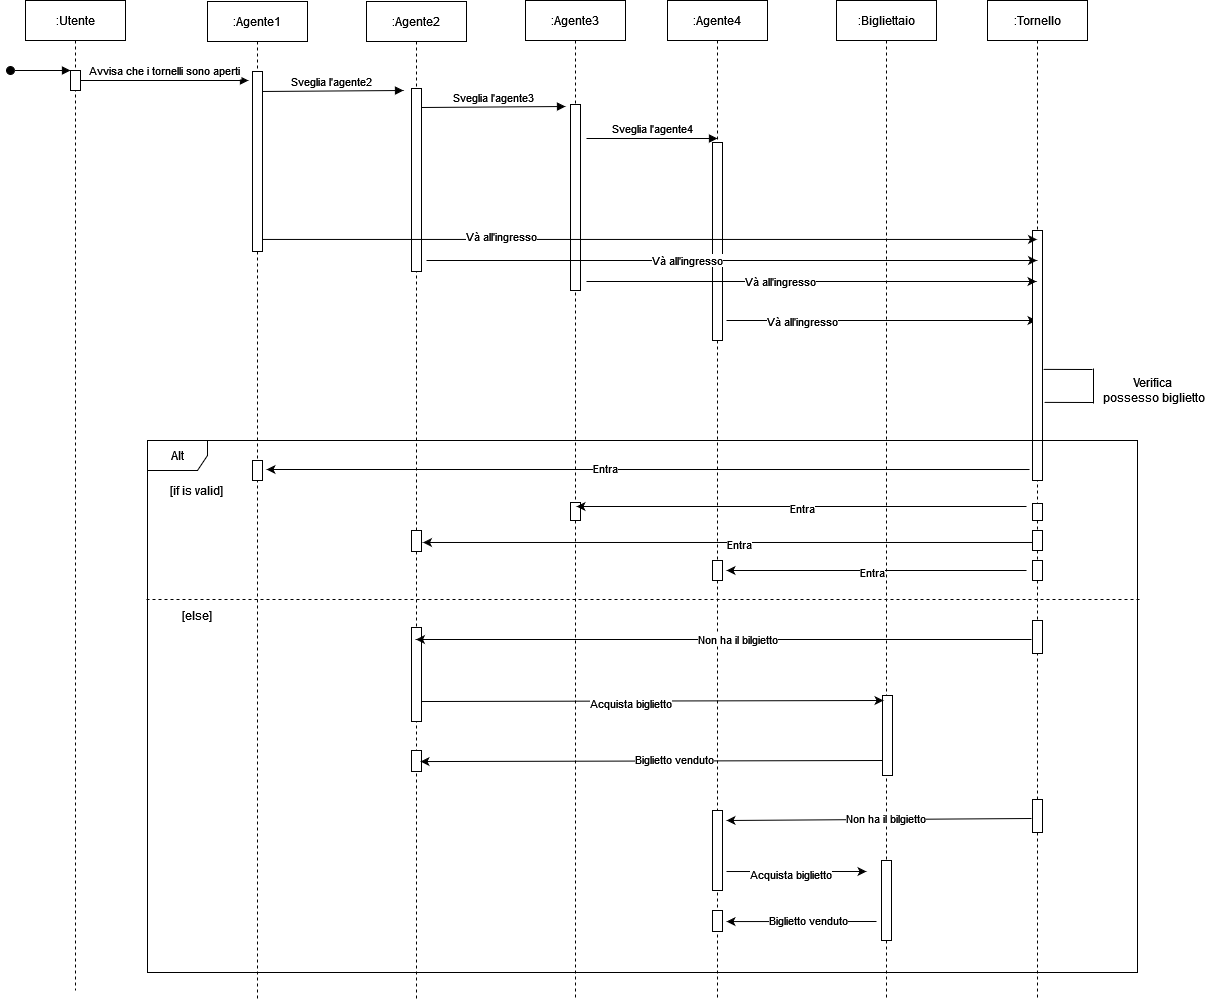

The diagram above was exported from draw.io. Its source (the exported page's mxGraphModel, read from the mxfile embedded in the PNG):
<mxGraphModel dx="1281" dy="752" grid="1" gridSize="10" guides="1" tooltips="1" connect="1" arrows="1" fold="1" page="1" pageScale="1" pageWidth="850" pageHeight="1100" math="0" shadow="0">
  <root>
    <mxCell id="0" />
    <mxCell id="1" parent="0" />
    <mxCell id="3nuBFxr9cyL0pnOWT2aG-1" value=":Utente" style="shape=umlLifeline;perimeter=lifelinePerimeter;container=1;collapsible=0;recursiveResize=0;rounded=0;shadow=0;strokeWidth=1;" parent="1" vertex="1">
      <mxGeometry x="29" y="80" width="100" height="990" as="geometry" />
    </mxCell>
    <mxCell id="3nuBFxr9cyL0pnOWT2aG-2" value="" style="points=[];perimeter=orthogonalPerimeter;rounded=0;shadow=0;strokeWidth=1;" parent="3nuBFxr9cyL0pnOWT2aG-1" vertex="1">
      <mxGeometry x="45" y="70" width="10" height="20" as="geometry" />
    </mxCell>
    <mxCell id="3nuBFxr9cyL0pnOWT2aG-3" value="" style="verticalAlign=bottom;startArrow=oval;endArrow=block;startSize=8;shadow=0;strokeWidth=1;" parent="3nuBFxr9cyL0pnOWT2aG-1" target="3nuBFxr9cyL0pnOWT2aG-2" edge="1">
      <mxGeometry relative="1" as="geometry">
        <mxPoint x="-15" y="70" as="sourcePoint" />
      </mxGeometry>
    </mxCell>
    <mxCell id="3nuBFxr9cyL0pnOWT2aG-8" value="Avvisa che i tornelli sono aperti" style="verticalAlign=bottom;endArrow=block;entryX=0;entryY=0;shadow=0;strokeWidth=1;" parent="1" source="3nuBFxr9cyL0pnOWT2aG-2" edge="1">
      <mxGeometry relative="1" as="geometry">
        <mxPoint x="182" y="160" as="sourcePoint" />
        <mxPoint x="252" y="160" as="targetPoint" />
      </mxGeometry>
    </mxCell>
    <mxCell id="CIqc8c4jGcV421D_fc05-5" value="Sveglia l'agente2" style="verticalAlign=bottom;endArrow=block;shadow=0;strokeWidth=1;" edge="1" parent="1">
      <mxGeometry relative="1" as="geometry">
        <mxPoint x="263" y="171.0000000000001" as="sourcePoint" />
        <mxPoint x="407" y="170" as="targetPoint" />
      </mxGeometry>
    </mxCell>
    <mxCell id="CIqc8c4jGcV421D_fc05-6" value=":Agente3" style="shape=umlLifeline;perimeter=lifelinePerimeter;container=1;collapsible=0;recursiveResize=0;rounded=0;shadow=0;strokeWidth=1;" vertex="1" parent="1">
      <mxGeometry x="529" y="80" width="100" height="1000" as="geometry" />
    </mxCell>
    <mxCell id="CIqc8c4jGcV421D_fc05-7" value="" style="points=[];perimeter=orthogonalPerimeter;rounded=0;shadow=0;strokeWidth=1;" vertex="1" parent="CIqc8c4jGcV421D_fc05-6">
      <mxGeometry x="45" y="104" width="10" height="186" as="geometry" />
    </mxCell>
    <mxCell id="CIqc8c4jGcV421D_fc05-32" value="" style="points=[];perimeter=orthogonalPerimeter;rounded=0;shadow=0;strokeWidth=1;" vertex="1" parent="CIqc8c4jGcV421D_fc05-6">
      <mxGeometry x="45" y="502" width="10" height="18" as="geometry" />
    </mxCell>
    <mxCell id="CIqc8c4jGcV421D_fc05-8" value="Sveglia l'agente3" style="verticalAlign=bottom;endArrow=block;shadow=0;strokeWidth=1;" edge="1" parent="1">
      <mxGeometry relative="1" as="geometry">
        <mxPoint x="425" y="187.0000000000001" as="sourcePoint" />
        <mxPoint x="569" y="186" as="targetPoint" />
      </mxGeometry>
    </mxCell>
    <mxCell id="CIqc8c4jGcV421D_fc05-9" value=":Agente4" style="shape=umlLifeline;perimeter=lifelinePerimeter;container=1;collapsible=0;recursiveResize=0;rounded=0;shadow=0;strokeWidth=1;" vertex="1" parent="1">
      <mxGeometry x="671" y="80" width="100" height="1000" as="geometry" />
    </mxCell>
    <mxCell id="CIqc8c4jGcV421D_fc05-10" value="" style="points=[];perimeter=orthogonalPerimeter;rounded=0;shadow=0;strokeWidth=1;" vertex="1" parent="CIqc8c4jGcV421D_fc05-9">
      <mxGeometry x="45" y="142" width="10" height="198" as="geometry" />
    </mxCell>
    <mxCell id="CIqc8c4jGcV421D_fc05-65" value="" style="points=[];perimeter=orthogonalPerimeter;rounded=0;shadow=0;strokeWidth=1;" vertex="1" parent="CIqc8c4jGcV421D_fc05-9">
      <mxGeometry x="45" y="810" width="10" height="80" as="geometry" />
    </mxCell>
    <mxCell id="CIqc8c4jGcV421D_fc05-79" value="" style="points=[];perimeter=orthogonalPerimeter;rounded=0;shadow=0;strokeWidth=1;" vertex="1" parent="CIqc8c4jGcV421D_fc05-9">
      <mxGeometry x="45" y="560" width="10" height="20" as="geometry" />
    </mxCell>
    <mxCell id="CIqc8c4jGcV421D_fc05-38" value="" style="endArrow=classic;html=1;rounded=0;" edge="1" parent="CIqc8c4jGcV421D_fc05-9">
      <mxGeometry width="50" height="50" relative="1" as="geometry">
        <mxPoint x="59" y="320" as="sourcePoint" />
        <mxPoint x="369" y="320" as="targetPoint" />
      </mxGeometry>
    </mxCell>
    <mxCell id="CIqc8c4jGcV421D_fc05-43" value="Và all'ingresso" style="edgeLabel;html=1;align=center;verticalAlign=middle;resizable=0;points=[];" vertex="1" connectable="0" parent="CIqc8c4jGcV421D_fc05-38">
      <mxGeometry x="-0.5161" relative="1" as="geometry">
        <mxPoint as="offset" />
      </mxGeometry>
    </mxCell>
    <mxCell id="CIqc8c4jGcV421D_fc05-86" value="" style="points=[];perimeter=orthogonalPerimeter;rounded=0;shadow=0;strokeWidth=1;" vertex="1" parent="CIqc8c4jGcV421D_fc05-9">
      <mxGeometry x="45" y="910" width="10" height="21" as="geometry" />
    </mxCell>
    <mxCell id="CIqc8c4jGcV421D_fc05-11" value="Sveglia l'agente4" style="verticalAlign=bottom;endArrow=block;shadow=0;strokeWidth=1;" edge="1" parent="1">
      <mxGeometry relative="1" as="geometry">
        <mxPoint x="590" y="218" as="sourcePoint" />
        <mxPoint x="721" y="218" as="targetPoint" />
      </mxGeometry>
    </mxCell>
    <mxCell id="CIqc8c4jGcV421D_fc05-12" value=":Bigliettaio" style="shape=umlLifeline;perimeter=lifelinePerimeter;container=1;collapsible=0;recursiveResize=0;rounded=0;shadow=0;strokeWidth=1;" vertex="1" parent="1">
      <mxGeometry x="840" y="80" width="100" height="1000" as="geometry" />
    </mxCell>
    <mxCell id="CIqc8c4jGcV421D_fc05-13" value="" style="points=[];perimeter=orthogonalPerimeter;rounded=0;shadow=0;strokeWidth=1;" vertex="1" parent="CIqc8c4jGcV421D_fc05-12">
      <mxGeometry x="46" y="695" width="10" height="80" as="geometry" />
    </mxCell>
    <mxCell id="CIqc8c4jGcV421D_fc05-66" value="" style="points=[];perimeter=orthogonalPerimeter;rounded=0;shadow=0;strokeWidth=1;" vertex="1" parent="CIqc8c4jGcV421D_fc05-12">
      <mxGeometry x="45" y="860" width="10" height="80" as="geometry" />
    </mxCell>
    <mxCell id="CIqc8c4jGcV421D_fc05-80" value="" style="endArrow=classic;html=1;rounded=0;exitX=0.1;exitY=0.906;exitDx=0;exitDy=0;exitPerimeter=0;" edge="1" parent="CIqc8c4jGcV421D_fc05-12">
      <mxGeometry width="50" height="50" relative="1" as="geometry">
        <mxPoint x="204" y="541.988" as="sourcePoint" />
        <mxPoint x="-413.5" y="541.988" as="targetPoint" />
      </mxGeometry>
    </mxCell>
    <mxCell id="CIqc8c4jGcV421D_fc05-81" value="Entra" style="edgeLabel;html=1;align=center;verticalAlign=middle;resizable=0;points=[];" vertex="1" connectable="0" parent="CIqc8c4jGcV421D_fc05-80">
      <mxGeometry x="-0.0711" y="2" relative="1" as="geometry">
        <mxPoint x="-15" as="offset" />
      </mxGeometry>
    </mxCell>
    <mxCell id="CIqc8c4jGcV421D_fc05-14" value=":Tornello" style="shape=umlLifeline;perimeter=lifelinePerimeter;container=1;collapsible=0;recursiveResize=0;rounded=0;shadow=0;strokeWidth=1;" vertex="1" parent="1">
      <mxGeometry x="991" y="80" width="100" height="1000" as="geometry" />
    </mxCell>
    <mxCell id="CIqc8c4jGcV421D_fc05-15" value="" style="points=[];perimeter=orthogonalPerimeter;rounded=0;shadow=0;strokeWidth=1;" vertex="1" parent="CIqc8c4jGcV421D_fc05-14">
      <mxGeometry x="45" y="230" width="10" height="250" as="geometry" />
    </mxCell>
    <mxCell id="CIqc8c4jGcV421D_fc05-44" value="" style="points=[];perimeter=orthogonalPerimeter;rounded=0;shadow=0;strokeWidth=1;" vertex="1" parent="CIqc8c4jGcV421D_fc05-14">
      <mxGeometry x="45" y="503" width="10" height="17" as="geometry" />
    </mxCell>
    <mxCell id="CIqc8c4jGcV421D_fc05-45" value="" style="points=[];perimeter=orthogonalPerimeter;rounded=0;shadow=0;strokeWidth=1;" vertex="1" parent="CIqc8c4jGcV421D_fc05-14">
      <mxGeometry x="45" y="620" width="10" height="33" as="geometry" />
    </mxCell>
    <mxCell id="CIqc8c4jGcV421D_fc05-76" value="" style="points=[];perimeter=orthogonalPerimeter;rounded=0;shadow=0;strokeWidth=1;" vertex="1" parent="CIqc8c4jGcV421D_fc05-14">
      <mxGeometry x="45" y="530" width="10" height="20" as="geometry" />
    </mxCell>
    <mxCell id="CIqc8c4jGcV421D_fc05-77" value="" style="points=[];perimeter=orthogonalPerimeter;rounded=0;shadow=0;strokeWidth=1;" vertex="1" parent="CIqc8c4jGcV421D_fc05-14">
      <mxGeometry x="45" y="560" width="10" height="20" as="geometry" />
    </mxCell>
    <mxCell id="CIqc8c4jGcV421D_fc05-18" value="" style="endArrow=none;html=1;rounded=0;exitX=1.5;exitY=0.356;exitDx=0;exitDy=0;exitPerimeter=0;" edge="1" parent="1">
      <mxGeometry width="50" height="50" relative="1" as="geometry">
        <mxPoint x="1047" y="448.8879999999999" as="sourcePoint" />
        <mxPoint x="1096" y="449" as="targetPoint" />
      </mxGeometry>
    </mxCell>
    <mxCell id="CIqc8c4jGcV421D_fc05-19" value="" style="endArrow=none;html=1;rounded=0;exitX=1.5;exitY=0.356;exitDx=0;exitDy=0;exitPerimeter=0;" edge="1" parent="1">
      <mxGeometry width="50" height="50" relative="1" as="geometry">
        <mxPoint x="1048" y="481.8879999999999" as="sourcePoint" />
        <mxPoint x="1097" y="482" as="targetPoint" />
      </mxGeometry>
    </mxCell>
    <mxCell id="CIqc8c4jGcV421D_fc05-20" value="" style="endArrow=none;html=1;rounded=0;" edge="1" parent="1">
      <mxGeometry width="50" height="50" relative="1" as="geometry">
        <mxPoint x="1097" y="448" as="sourcePoint" />
        <mxPoint x="1097" y="483" as="targetPoint" />
      </mxGeometry>
    </mxCell>
    <mxCell id="CIqc8c4jGcV421D_fc05-21" value="&lt;div&gt;Verifica&lt;/div&gt;&lt;div&gt;&amp;nbsp;possesso biglietto&lt;/div&gt;" style="text;html=1;align=center;verticalAlign=middle;resizable=0;points=[];autosize=1;strokeColor=none;fillColor=none;" vertex="1" parent="1">
      <mxGeometry x="1091" y="450" width="130" height="40" as="geometry" />
    </mxCell>
    <mxCell id="CIqc8c4jGcV421D_fc05-24" value=":Agente2" style="shape=umlLifeline;perimeter=lifelinePerimeter;container=1;collapsible=0;recursiveResize=0;rounded=0;shadow=0;strokeWidth=1;" vertex="1" parent="1">
      <mxGeometry x="370" y="81" width="100" height="999" as="geometry" />
    </mxCell>
    <mxCell id="CIqc8c4jGcV421D_fc05-25" value="" style="points=[];perimeter=orthogonalPerimeter;rounded=0;shadow=0;strokeWidth=1;" vertex="1" parent="CIqc8c4jGcV421D_fc05-24">
      <mxGeometry x="45" y="87" width="10" height="183" as="geometry" />
    </mxCell>
    <mxCell id="CIqc8c4jGcV421D_fc05-52" value="" style="points=[];perimeter=orthogonalPerimeter;rounded=0;shadow=0;strokeWidth=1;" vertex="1" parent="CIqc8c4jGcV421D_fc05-24">
      <mxGeometry x="45" y="626" width="10" height="94" as="geometry" />
    </mxCell>
    <mxCell id="CIqc8c4jGcV421D_fc05-78" value="" style="points=[];perimeter=orthogonalPerimeter;rounded=0;shadow=0;strokeWidth=1;" vertex="1" parent="CIqc8c4jGcV421D_fc05-24">
      <mxGeometry x="45" y="529" width="10" height="21" as="geometry" />
    </mxCell>
    <mxCell id="CIqc8c4jGcV421D_fc05-85" value="" style="points=[];perimeter=orthogonalPerimeter;rounded=0;shadow=0;strokeWidth=1;" vertex="1" parent="CIqc8c4jGcV421D_fc05-24">
      <mxGeometry x="45" y="749" width="10" height="21" as="geometry" />
    </mxCell>
    <mxCell id="CIqc8c4jGcV421D_fc05-26" value="" style="endArrow=classic;html=1;rounded=0;exitX=0.9;exitY=0.935;exitDx=0;exitDy=0;exitPerimeter=0;" edge="1" parent="1" target="CIqc8c4jGcV421D_fc05-14">
      <mxGeometry width="50" height="50" relative="1" as="geometry">
        <mxPoint x="261" y="318.95000000000005" as="sourcePoint" />
        <mxPoint x="1020" y="320" as="targetPoint" />
      </mxGeometry>
    </mxCell>
    <mxCell id="CIqc8c4jGcV421D_fc05-39" value="Và all'ingresso" style="edgeLabel;html=1;align=center;verticalAlign=middle;resizable=0;points=[];" vertex="1" connectable="0" parent="CIqc8c4jGcV421D_fc05-26">
      <mxGeometry x="-0.3769" y="3" relative="1" as="geometry">
        <mxPoint as="offset" />
      </mxGeometry>
    </mxCell>
    <mxCell id="CIqc8c4jGcV421D_fc05-29" value="" style="endArrow=classic;html=1;rounded=0;exitX=-0.3;exitY=0.871;exitDx=0;exitDy=0;exitPerimeter=0;" edge="1" parent="1">
      <mxGeometry width="50" height="50" relative="1" as="geometry">
        <mxPoint x="1033" y="549.008" as="sourcePoint" />
        <mxPoint x="270" y="549" as="targetPoint" />
      </mxGeometry>
    </mxCell>
    <mxCell id="CIqc8c4jGcV421D_fc05-34" value="Entra" style="edgeLabel;html=1;align=center;verticalAlign=middle;resizable=0;points=[];" vertex="1" connectable="0" parent="CIqc8c4jGcV421D_fc05-29">
      <mxGeometry x="-0.0856" y="-2" relative="1" as="geometry">
        <mxPoint x="-76" as="offset" />
      </mxGeometry>
    </mxCell>
    <mxCell id="CIqc8c4jGcV421D_fc05-31" value="" style="endArrow=classic;html=1;rounded=0;" edge="1" parent="1">
      <mxGeometry width="50" height="50" relative="1" as="geometry">
        <mxPoint x="590" y="361" as="sourcePoint" />
        <mxPoint x="1040" y="361" as="targetPoint" />
      </mxGeometry>
    </mxCell>
    <mxCell id="CIqc8c4jGcV421D_fc05-42" value="Và all'ingresso" style="edgeLabel;html=1;align=center;verticalAlign=middle;resizable=0;points=[];" vertex="1" connectable="0" parent="CIqc8c4jGcV421D_fc05-31">
      <mxGeometry x="-0.1422" y="1" relative="1" as="geometry">
        <mxPoint as="offset" />
      </mxGeometry>
    </mxCell>
    <mxCell id="CIqc8c4jGcV421D_fc05-33" value="" style="endArrow=classic;html=1;rounded=0;" edge="1" parent="1">
      <mxGeometry width="50" height="50" relative="1" as="geometry">
        <mxPoint x="1030" y="586" as="sourcePoint" />
        <mxPoint x="580" y="585.998" as="targetPoint" />
      </mxGeometry>
    </mxCell>
    <mxCell id="CIqc8c4jGcV421D_fc05-35" value="Entra" style="edgeLabel;html=1;align=center;verticalAlign=middle;resizable=0;points=[];" vertex="1" connectable="0" parent="CIqc8c4jGcV421D_fc05-33">
      <mxGeometry x="-0.0711" y="2" relative="1" as="geometry">
        <mxPoint x="-15" as="offset" />
      </mxGeometry>
    </mxCell>
    <mxCell id="CIqc8c4jGcV421D_fc05-37" value="" style="endArrow=classic;html=1;rounded=0;" edge="1" parent="1" target="CIqc8c4jGcV421D_fc05-14">
      <mxGeometry width="50" height="50" relative="1" as="geometry">
        <mxPoint x="430" y="340" as="sourcePoint" />
        <mxPoint x="875" y="390" as="targetPoint" />
        <Array as="points">
          <mxPoint x="510" y="340" />
        </Array>
      </mxGeometry>
    </mxCell>
    <mxCell id="CIqc8c4jGcV421D_fc05-41" value="Và all'ingresso" style="edgeLabel;html=1;align=center;verticalAlign=middle;resizable=0;points=[];" vertex="1" connectable="0" parent="CIqc8c4jGcV421D_fc05-37">
      <mxGeometry x="-0.1487" y="1" relative="1" as="geometry">
        <mxPoint as="offset" />
      </mxGeometry>
    </mxCell>
    <mxCell id="CIqc8c4jGcV421D_fc05-46" value="" style="endArrow=classic;html=1;rounded=0;" edge="1" parent="1" target="CIqc8c4jGcV421D_fc05-24">
      <mxGeometry width="50" height="50" relative="1" as="geometry">
        <mxPoint x="1035" y="719" as="sourcePoint" />
        <mxPoint x="579" y="715.508" as="targetPoint" />
      </mxGeometry>
    </mxCell>
    <mxCell id="CIqc8c4jGcV421D_fc05-48" value="Non ha il bilgietto" style="edgeLabel;html=1;align=center;verticalAlign=middle;resizable=0;points=[];" vertex="1" connectable="0" parent="CIqc8c4jGcV421D_fc05-46">
      <mxGeometry x="-0.0408" y="-1" relative="1" as="geometry">
        <mxPoint as="offset" />
      </mxGeometry>
    </mxCell>
    <mxCell id="CIqc8c4jGcV421D_fc05-53" value="" style="endArrow=classic;html=1;rounded=0;exitX=1.3;exitY=0.514;exitDx=0;exitDy=0;exitPerimeter=0;" edge="1" parent="1">
      <mxGeometry width="50" height="50" relative="1" as="geometry">
        <mxPoint x="425" y="781.0160000000001" as="sourcePoint" />
        <mxPoint x="887" y="780" as="targetPoint" />
      </mxGeometry>
    </mxCell>
    <mxCell id="CIqc8c4jGcV421D_fc05-55" value="Acquista biglietto" style="edgeLabel;html=1;align=center;verticalAlign=middle;resizable=0;points=[];" vertex="1" connectable="0" parent="CIqc8c4jGcV421D_fc05-53">
      <mxGeometry x="-0.0988" y="-2" relative="1" as="geometry">
        <mxPoint as="offset" />
      </mxGeometry>
    </mxCell>
    <mxCell id="CIqc8c4jGcV421D_fc05-56" value="" style="endArrow=classic;html=1;rounded=0;entryX=1.3;entryY=0.931;entryDx=0;entryDy=0;entryPerimeter=0;exitX=0.5;exitY=0.95;exitDx=0;exitDy=0;exitPerimeter=0;" edge="1" parent="1">
      <mxGeometry width="50" height="50" relative="1" as="geometry">
        <mxPoint x="886" y="840" as="sourcePoint" />
        <mxPoint x="424" y="841.0640000000001" as="targetPoint" />
      </mxGeometry>
    </mxCell>
    <mxCell id="CIqc8c4jGcV421D_fc05-57" value="Biglietto venduto" style="edgeLabel;html=1;align=center;verticalAlign=middle;resizable=0;points=[];" vertex="1" connectable="0" parent="CIqc8c4jGcV421D_fc05-56">
      <mxGeometry x="-0.0988" y="-2" relative="1" as="geometry">
        <mxPoint as="offset" />
      </mxGeometry>
    </mxCell>
    <mxCell id="CIqc8c4jGcV421D_fc05-58" value="" style="points=[];perimeter=orthogonalPerimeter;rounded=0;shadow=0;strokeWidth=1;" vertex="1" parent="1">
      <mxGeometry x="1036" y="879" width="10" height="33" as="geometry" />
    </mxCell>
    <mxCell id="CIqc8c4jGcV421D_fc05-59" value="" style="endArrow=classic;html=1;rounded=0;" edge="1" parent="1">
      <mxGeometry width="50" height="50" relative="1" as="geometry">
        <mxPoint x="1035" y="898" as="sourcePoint" />
        <mxPoint x="730" y="900" as="targetPoint" />
      </mxGeometry>
    </mxCell>
    <mxCell id="CIqc8c4jGcV421D_fc05-60" value="Non ha il bilgietto" style="edgeLabel;html=1;align=center;verticalAlign=middle;resizable=0;points=[];" vertex="1" connectable="0" parent="CIqc8c4jGcV421D_fc05-59">
      <mxGeometry x="-0.0408" y="-1" relative="1" as="geometry">
        <mxPoint as="offset" />
      </mxGeometry>
    </mxCell>
    <mxCell id="CIqc8c4jGcV421D_fc05-61" value="" style="endArrow=classic;html=1;rounded=0;exitX=1.3;exitY=0.514;exitDx=0;exitDy=0;exitPerimeter=0;" edge="1" parent="1">
      <mxGeometry width="50" height="50" relative="1" as="geometry">
        <mxPoint x="730" y="951.0160000000001" as="sourcePoint" />
        <mxPoint x="870" y="951" as="targetPoint" />
      </mxGeometry>
    </mxCell>
    <mxCell id="CIqc8c4jGcV421D_fc05-62" value="Acquista biglietto" style="edgeLabel;html=1;align=center;verticalAlign=middle;resizable=0;points=[];" vertex="1" connectable="0" parent="CIqc8c4jGcV421D_fc05-61">
      <mxGeometry x="-0.0988" y="-2" relative="1" as="geometry">
        <mxPoint as="offset" />
      </mxGeometry>
    </mxCell>
    <mxCell id="CIqc8c4jGcV421D_fc05-63" value="" style="endArrow=classic;html=1;rounded=0;entryX=1.3;entryY=0.931;entryDx=0;entryDy=0;entryPerimeter=0;" edge="1" parent="1">
      <mxGeometry width="50" height="50" relative="1" as="geometry">
        <mxPoint x="880" y="1001" as="sourcePoint" />
        <mxPoint x="730" y="1001.0640000000001" as="targetPoint" />
      </mxGeometry>
    </mxCell>
    <mxCell id="CIqc8c4jGcV421D_fc05-64" value="Biglietto venduto" style="edgeLabel;html=1;align=center;verticalAlign=middle;resizable=0;points=[];" vertex="1" connectable="0" parent="CIqc8c4jGcV421D_fc05-63">
      <mxGeometry x="-0.0988" y="-2" relative="1" as="geometry">
        <mxPoint as="offset" />
      </mxGeometry>
    </mxCell>
    <mxCell id="CIqc8c4jGcV421D_fc05-68" value="" style="endArrow=none;dashed=1;html=1;rounded=0;" edge="1" parent="1">
      <mxGeometry width="50" height="50" relative="1" as="geometry">
        <mxPoint x="150" y="679" as="sourcePoint" />
        <mxPoint x="1145" y="679" as="targetPoint" />
      </mxGeometry>
    </mxCell>
    <mxCell id="CIqc8c4jGcV421D_fc05-69" value=":Agente1" style="shape=umlLifeline;perimeter=lifelinePerimeter;container=1;collapsible=0;recursiveResize=0;rounded=0;shadow=0;strokeWidth=1;" vertex="1" parent="1">
      <mxGeometry x="211" y="81" width="100" height="999" as="geometry" />
    </mxCell>
    <mxCell id="CIqc8c4jGcV421D_fc05-70" value="" style="points=[];perimeter=orthogonalPerimeter;rounded=0;shadow=0;strokeWidth=1;" vertex="1" parent="CIqc8c4jGcV421D_fc05-69">
      <mxGeometry x="45" y="70" width="10" height="180" as="geometry" />
    </mxCell>
    <mxCell id="CIqc8c4jGcV421D_fc05-84" value="" style="points=[];perimeter=orthogonalPerimeter;rounded=0;shadow=0;strokeWidth=1;" vertex="1" parent="CIqc8c4jGcV421D_fc05-69">
      <mxGeometry x="45" y="459" width="10" height="20" as="geometry" />
    </mxCell>
    <mxCell id="CIqc8c4jGcV421D_fc05-73" value="[if is valid]" style="text;html=1;align=center;verticalAlign=middle;resizable=0;points=[];autosize=1;strokeColor=none;fillColor=none;" vertex="1" parent="1">
      <mxGeometry x="160" y="555" width="80" height="30" as="geometry" />
    </mxCell>
    <mxCell id="CIqc8c4jGcV421D_fc05-74" value="[else]" style="text;html=1;align=center;verticalAlign=middle;resizable=0;points=[];autosize=1;strokeColor=none;fillColor=none;" vertex="1" parent="1">
      <mxGeometry x="175" y="680" width="50" height="30" as="geometry" />
    </mxCell>
    <mxCell id="CIqc8c4jGcV421D_fc05-82" value="" style="endArrow=classic;html=1;rounded=0;" edge="1" parent="1">
      <mxGeometry width="50" height="50" relative="1" as="geometry">
        <mxPoint x="1030" y="650" as="sourcePoint" />
        <mxPoint x="730" y="649.998" as="targetPoint" />
      </mxGeometry>
    </mxCell>
    <mxCell id="CIqc8c4jGcV421D_fc05-83" value="Entra" style="edgeLabel;html=1;align=center;verticalAlign=middle;resizable=0;points=[];" vertex="1" connectable="0" parent="CIqc8c4jGcV421D_fc05-82">
      <mxGeometry x="-0.0711" y="2" relative="1" as="geometry">
        <mxPoint x="-15" as="offset" />
      </mxGeometry>
    </mxCell>
    <mxCell id="CIqc8c4jGcV421D_fc05-87" value="Alt" style="shape=umlFrame;whiteSpace=wrap;html=1;" vertex="1" parent="1">
      <mxGeometry x="151" y="520" width="990" height="532" as="geometry" />
    </mxCell>
  </root>
</mxGraphModel>